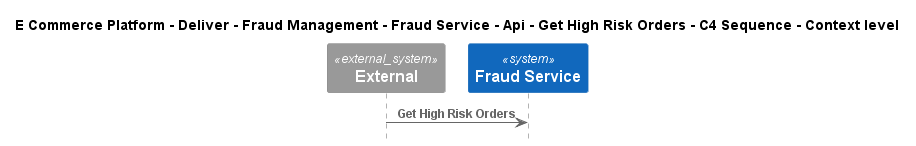

The diagram above was rendered by PlantUML. Its source (embedded in the PNG):
@startuml
!include ..\..\..\..\..\..\..\..\..\.c4s\C4_Sequence.puml

title E Commerce Platform - Deliver - Fraud Management - Fraud Service - Api - Get High Risk Orders - C4 Sequence - Context level

System_Ext(C4InterFlow.SoftwareSystems.ExternalSystem, "External", "")
System(ECommercePlatform.Deliver.FraudManagement.SoftwareSystems.FraudService, "Fraud Service", "")

Rel(C4InterFlow.SoftwareSystems.ExternalSystem, ECommercePlatform.Deliver.FraudManagement.SoftwareSystems.FraudService, "Get High Risk Orders")


@enduml